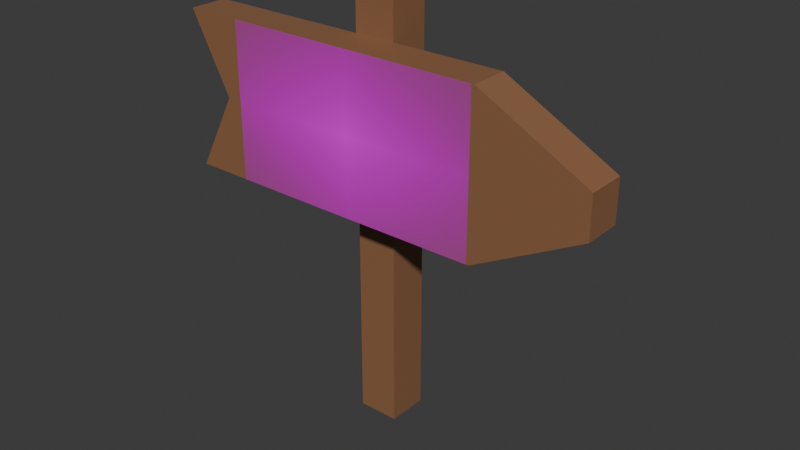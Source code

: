 # Source: sign_shop.blend  (saved by Blender 4.1.23; exported with 4.5.12 LTS)
import bpy
from mathutils import Matrix  # noqa: F401  (used for matrix-valued properties, if any)

bpy.ops.wm.read_factory_settings(use_empty=True)
scene = bpy.context.scene
scene.name = 'Scene'

# ---- collections
col_collection = bpy.data.collections.new('Collection'); scene.collection.children.link(col_collection)

# ---- images (referenced by path relative to the original .blend; pixels are not part of the script)
import os
ASSET_DIR = os.environ.get("B2B_ASSET_DIR", "")  # directory of the original .blend (textures are referenced by path, not embedded)
HERE = os.path.dirname(os.path.abspath(__file__))  # packed textures are extracted next to this script under _unpacked/

def load_image(name, relpath, width, height, colorspace="sRGB"):
    """Load a texture the original file referenced (path relative to the .blend, or extracted next to this script)."""
    p = next((c for c in (os.path.join(HERE, relpath), os.path.join(ASSET_DIR, relpath)) if relpath and os.path.exists(c)), "")
    if p:
        img = bpy.data.images.load(p, check_existing=True)
        img.name = name
    else:  # same state as the original file: an image datablock whose file is absent (Cycles renders it pink)
        img = bpy.data.images.new(name, width, height)
        img.source = "FILE"
        img.filepath = "//" + (relpath or name)
    img.colorspace_settings.name = colorspace
    return img
img_shop_sign_texture_png = load_image('shop_sign_texture.png', 'shop_sign_texture.png', 1024, 1024, 'sRGB')

# ---- materials (node trees are filled in below, after node groups)
mat_wood = bpy.data.materials.new('wood')
mat_wood.use_transparent_shadow = False
mat_shop_sign_texture = bpy.data.materials.new('shop_sign_texture')
mat_shop_sign_texture.surface_render_method = 'BLENDED'
mat_shop_sign_texture.blend_method = 'BLEND'

# ---- material node trees
mat_wood.use_nodes = True; mat_wood.node_tree.nodes.clear()
_N = mat_wood.node_tree.nodes; _L = mat_wood.node_tree.links
n0 = _N.new('ShaderNodeBsdfPrincipled'); n0.name = 'Principled BSDF'; n0.location = (10, 300)
n0.inputs[0].default_value = (0.2765, 0.1307, 0.06334, 1.0)
n1 = _N.new('ShaderNodeOutputMaterial'); n1.name = 'Material Output'; n1.location = (300, 300)
_L.new(n0.outputs[0], n1.inputs[0])
n1.is_active_output = True
mat_shop_sign_texture.use_nodes = True; mat_shop_sign_texture.node_tree.nodes.clear()
_N = mat_shop_sign_texture.node_tree.nodes; _L = mat_shop_sign_texture.node_tree.links
n0 = _N.new('ShaderNodeOutputMaterial'); n0.name = 'Material Output'; n0.location = (300, 300)
n1 = _N.new('ShaderNodeTexImage'); n1.name = 'Image Texture'; n1.location = (-200, 300)
n1.image = img_shop_sign_texture_png
n1.extension = 'CLIP'
n2 = _N.new('ShaderNodeBsdfPrincipled'); n2.name = 'Principled BSDF'; n2.location = (0, 300)
_L.new(n1.outputs[0], n2.inputs[0])
_L.new(n1.outputs[1], n2.inputs[4])
_L.new(n2.outputs[0], n0.inputs[0])
n0.is_active_output = True

# ---- world
world_world = bpy.data.worlds.new('World'); scene.world = world_world
world_world.use_nodes = True; world_world.node_tree.nodes.clear()
_N = world_world.node_tree.nodes; _L = world_world.node_tree.links
n0 = _N.new('ShaderNodeOutputWorld'); n0.name = 'World Output'; n0.location = (300, 300)
n1 = _N.new('ShaderNodeBackground'); n1.name = 'Background'; n1.location = (10, 300)
n1.inputs[0].default_value = (0.05088, 0.05088, 0.05088, 1.0)
_L.new(n1.outputs[0], n0.inputs[0])
n0.is_active_output = True
world_world.color = (0.05088, 0.05088, 0.05088)
world_world.use_sun_shadow = False
world_world.sun_shadow_jitter_overblur = 0.0

# ---- meshes
me_cube_001 = bpy.data.meshes.new('Cube.001')
me_cube_001.from_pydata([(-1.0, -1.0, 0.0), (-1.0, -1.0, 2.506), (-1.0, 1.0, 0.0), (-1.0, 1.0, 2.506), (1.0, -1.0, 0.0), (1.0, -1.0, 2.506), (1.0, 1.0, 0.0), (1.0, 1.0, 2.506)], [], [(0, 1, 3, 2), (2, 3, 7, 6), (6, 7, 5, 4), (4, 5, 1, 0), (2, 6, 4, 0), (7, 3, 1, 5)])
_uv = me_cube_001.uv_layers.new(name='UVMap')
_uv.uv.foreach_set('vector', [0.375, 0.0, 0.625, 0.0, 0.625, 0.25, 0.375, 0.25, 0.375, 0.25, 0.625, 0.25, 0.625, 0.5, 0.375, 0.5, 0.375, 0.5, 0.625, 0.5, 0.625, 0.75, 0.375, 0.75, 0.375, 0.75, 0.625, 0.75, 0.625, 1.0, 0.375, 1.0, 0.125, 0.5, 0.375, 0.5, 0.375, 0.75, 0.125, 0.75, 0.625, 0.5, 0.875, 0.5, 0.875, 0.75, 0.625, 0.75])
me_cube_001.materials.append(mat_wood)
me_cube_001.update()
me_cube_002 = bpy.data.meshes.new('Cube.002')
me_cube_002.from_pydata([(-9.946, -0.9264, -0.4496), (-9.946, -0.9264, 0.4496), (-9.946, 0.9264, -0.4496), (-9.946, 0.9264, 0.4496), (5.498, -0.9264, -0.4496), (5.498, -0.9264, 0.4496), (5.498, 0.9264, -0.4496), (5.498, 0.9264, 0.4496), (10.73, 0.9264, 0.1181), (10.73, 0.9264, -0.1181), (10.73, -0.9264, -0.1181), (10.73, -0.9264, 0.1181), (-7.959, -0.9264, -1.192e-07), (-7.959, 0.9264, -1.192e-07), (5.498, 0.9264, -1.192e-07), (5.498, -0.9264, -1.192e-07), (10.73, 0.9264, -1.192e-07), (10.73, -0.9264, -1.192e-07)], [], [(12, 1, 3, 13), (13, 3, 7, 14), (15, 4, 10, 17), (15, 5, 1, 12), (2, 6, 4, 0), (7, 3, 1, 5), (16, 8, 11, 17), (4, 6, 9, 10), (7, 5, 11, 8), (14, 7, 8, 16), (6, 14, 16, 9), (9, 16, 17, 10), (4, 15, 12, 0), (5, 15, 17, 11), (2, 13, 14, 6), (0, 12, 13, 2)])
_uv = me_cube_002.uv_layers.new(name='UVMap')
_uv.uv.foreach_set('vector', [0.5, 0.0, 0.625, 0.0, 0.625, 0.25, 0.5, 0.25, 0.5, 0.25, 0.625, 0.25, 0.625, 0.5, 0.5, 0.5, 0.5, 0.75, 0.375, 0.75, 0.375, 0.75, 0.5, 0.75, 0.5, 0.75, 0.625, 0.75, 0.625, 1.0, 0.5, 1.0, 0.125, 0.5, 0.375, 0.5, 0.375, 0.75, 0.125, 0.75, 0.625, 0.5, 0.875, 0.5, 0.875, 0.75, 0.625, 0.75, 0.5, 0.5, 0.625, 0.5, 0.625, 0.75, 0.5, 0.75, 0.375, 0.75, 0.375, 0.5, 0.375, 0.5, 0.375, 0.75, 0.625, 0.5, 0.625, 0.75, 0.625, 0.75, 0.625, 0.5, 0.5, 0.5, 0.625, 0.5, 0.625, 0.5, 0.5, 0.5, 0.375, 0.5, 0.5, 0.5, 0.5, 0.5, 0.375, 0.5, 0.375, 0.5, 0.5, 0.5, 0.5, 0.75, 0.375, 0.75, 0.375, 0.75, 0.5, 0.75, 0.5, 1.0, 0.375, 1.0, 0.625, 0.75, 0.5, 0.75, 0.5, 0.75, 0.625, 0.75, 0.375, 0.25, 0.5, 0.25, 0.5, 0.5, 0.375, 0.5, 0.375, 0.0, 0.5, 0.0, 0.5, 0.25, 0.375, 0.25])
me_cube_002.materials.append(mat_wood)
me_cube_002.update()
me_shop_sign_texture_001 = bpy.data.meshes.new('shop_sign_texture.001')
me_shop_sign_texture_001.from_pydata([(-0.75, 1.293, 1.751), (0.75, 1.293, 1.751), (-0.75, 2.293, 1.751), (0.75, 2.293, 1.751)], [], [(0, 1, 3, 2)])
_uv = me_shop_sign_texture_001.uv_layers.new(name='UVMap')
_uv.uv.foreach_set('vector', [0.0, 0.0, 1.0, 0.0, 1.0, 1.0, 0.0, 1.0])
me_shop_sign_texture_001.materials.append(mat_shop_sign_texture)
me_shop_sign_texture_001.update()

# ---- objects
ob_sign_post = bpy.data.objects.new('sign_post', me_cube_001)
ob_sign = bpy.data.objects.new('sign', me_cube_002)
ob_sign_texture = bpy.data.objects.new('sign_texture', me_shop_sign_texture_001)

# ---- transforms, parenting, visibility, modifiers, constraints
ob_sign_post.location = (0.0, 0.0, 0.0)
ob_sign_post.scale = (0.04494, 0.04494, 0.3767)
ob_sign.location = (0.04072, -0.08583, 0.6695)
ob_sign.scale = (0.04494, 0.04494, 0.3767)
ob_sign_texture.location = (0.0, 0.0, 0.0)
ob_sign_texture.rotation_euler = (1.571, -0.0, 0.0)
ob_sign_texture.scale = (0.3767, 0.3767, 0.3767)
_m = ob_sign_texture.modifiers.new('Shrinkwrap', 'SHRINKWRAP')
_m.target = ob_sign
_m.offset = 0.02

# ---- collection membership
col_collection.objects.link(ob_sign_post)
col_collection.objects.link(ob_sign)
col_collection.objects.link(ob_sign_texture)

# ---- scene / render settings (as saved in the file)
scene.frame_start = 1; scene.frame_end = 250; scene.frame_set(1)
scene.render.engine = 'BLENDER_EEVEE_NEXT'
scene.cycles.sampling_pattern = 'TABULATED_SOBOL'
scene.eevee.ray_tracing_options.trace_max_roughness = 0.0
bpy.context.view_layer.update()

# ---- added for rendering (the .blend has no active camera and no usable light): camera, sun
cam_auto = bpy.data.cameras.new('AutoCamera')
cam_auto.lens = 50.0
cam_auto.sensor_width = 36.0
cam_auto.clip_end = 1000.0
ob_auto_camera = bpy.data.objects.new('AutoCamera', cam_auto)
scene.collection.objects.link(ob_auto_camera)
ob_auto_camera.location = (1.2943, -1.52484, 1.46069)
ob_auto_camera.rotation_euler = (1.09748, -7.21219e-08, 0.694738)
scene.camera = ob_auto_camera
light_auto_sun = bpy.data.lights.new('AutoSun', 'SUN')
light_auto_sun.energy = 3.0
light_auto_sun.angle = 0.0523599
ob_auto_sun = bpy.data.objects.new('AutoSun', light_auto_sun)
scene.collection.objects.link(ob_auto_sun)
ob_auto_sun.rotation_euler = (0.872665, 0.174533, 0.523599)
bpy.context.view_layer.update()
